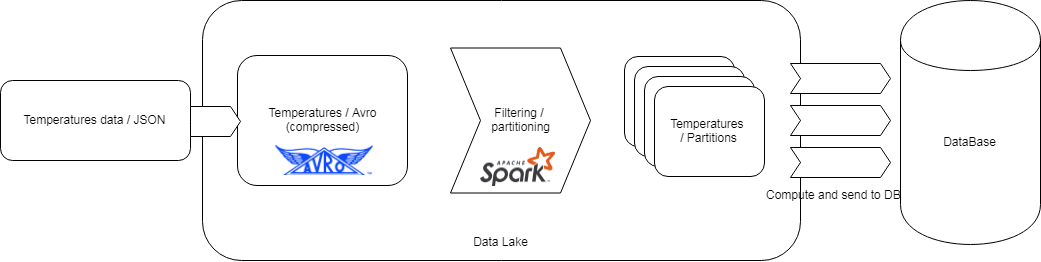

The diagram above was exported from draw.io. Its source (the exported page's mxGraphModel, read from the mxfile embedded in the PNG):
<mxGraphModel dx="1640" dy="912" grid="1" gridSize="10" guides="1" tooltips="1" connect="1" arrows="1" fold="1" page="1" pageScale="1" pageWidth="827" pageHeight="1169" math="0" shadow="0">
  <root>
    <mxCell id="0" />
    <mxCell id="1" parent="0" />
    <mxCell id="oENrNpmQyv-mhPSb1gJo-24" value="&lt;br&gt;&lt;br&gt;&lt;br&gt;&lt;br&gt;&lt;br&gt;&lt;br&gt;&lt;br&gt;&lt;br&gt;&lt;br&gt;&lt;br&gt;&lt;br&gt;&lt;br&gt;&lt;br&gt;&lt;br&gt;&lt;br&gt;&lt;br&gt;Data Lake&lt;br&gt;" style="rounded=1;whiteSpace=wrap;html=1;" vertex="1" parent="1">
      <mxGeometry x="202" y="150" width="598" height="260" as="geometry" />
    </mxCell>
    <mxCell id="oENrNpmQyv-mhPSb1gJo-1" value="Temperatures data / JSON" style="rounded=1;whiteSpace=wrap;html=1;" vertex="1" parent="1">
      <mxGeometry y="230" width="190" height="80" as="geometry" />
    </mxCell>
    <mxCell id="oENrNpmQyv-mhPSb1gJo-6" value="" style="group" vertex="1" connectable="0" parent="1">
      <mxGeometry x="237" y="205" width="170" height="130" as="geometry" />
    </mxCell>
    <mxCell id="oENrNpmQyv-mhPSb1gJo-3" value="Temperatures / Avro&lt;br&gt;(compressed)&lt;br&gt;" style="rounded=1;whiteSpace=wrap;html=1;" vertex="1" parent="oENrNpmQyv-mhPSb1gJo-6">
      <mxGeometry width="170" height="130" as="geometry" />
    </mxCell>
    <mxCell id="oENrNpmQyv-mhPSb1gJo-5" value="" style="shape=image;verticalLabelPosition=bottom;labelBackgroundColor=#ffffff;verticalAlign=top;aspect=fixed;imageAspect=0;image=https://cdn-images-1.medium.com/max/1600/1*ChZ15swq_oQEmcMcb--hgQ.png;" vertex="1" parent="oENrNpmQyv-mhPSb1gJo-6">
      <mxGeometry x="38.5" y="90" width="97" height="30" as="geometry" />
    </mxCell>
    <mxCell id="oENrNpmQyv-mhPSb1gJo-7" value="Filtering /&lt;br&gt;&amp;nbsp;partitioning&lt;br&gt;" style="html=1;shadow=0;dashed=0;align=center;verticalAlign=middle;shape=mxgraph.arrows2.arrow;dy=0;dx=30;notch=30;" vertex="1" parent="1">
      <mxGeometry x="450" y="197.5" width="140" height="145" as="geometry" />
    </mxCell>
    <mxCell id="oENrNpmQyv-mhPSb1gJo-19" value="" style="group" vertex="1" connectable="0" parent="1">
      <mxGeometry x="640" y="215" width="274" height="160" as="geometry" />
    </mxCell>
    <mxCell id="oENrNpmQyv-mhPSb1gJo-13" value="" style="group" vertex="1" connectable="0" parent="oENrNpmQyv-mhPSb1gJo-19">
      <mxGeometry x="20" y="20" width="170" height="130" as="geometry" />
    </mxCell>
    <mxCell id="oENrNpmQyv-mhPSb1gJo-15" value="" style="group" vertex="1" connectable="0" parent="oENrNpmQyv-mhPSb1gJo-19">
      <mxGeometry x="30" y="30" width="170" height="130" as="geometry" />
    </mxCell>
    <mxCell id="oENrNpmQyv-mhPSb1gJo-46" value="" style="html=1;shadow=0;dashed=0;align=center;verticalAlign=middle;shape=mxgraph.arrows2.arrow;dy=0;dx=10;notch=10;" vertex="1" parent="oENrNpmQyv-mhPSb1gJo-19">
      <mxGeometry x="150" y="40" width="100" height="30" as="geometry" />
    </mxCell>
    <mxCell id="oENrNpmQyv-mhPSb1gJo-48" value="Compute and send to DB" style="text;html=1;resizable=0;points=[];autosize=1;align=left;verticalAlign=top;spacingTop=-4;" vertex="1" parent="oENrNpmQyv-mhPSb1gJo-19">
      <mxGeometry x="124" y="120" width="150" height="20" as="geometry" />
    </mxCell>
    <mxCell id="oENrNpmQyv-mhPSb1gJo-22" value="" style="group" vertex="1" connectable="0" parent="1">
      <mxGeometry x="624" y="206" width="180" height="140" as="geometry" />
    </mxCell>
    <mxCell id="oENrNpmQyv-mhPSb1gJo-8" value="" style="group" vertex="1" connectable="0" parent="oENrNpmQyv-mhPSb1gJo-22">
      <mxGeometry width="170" height="130" as="geometry" />
    </mxCell>
    <mxCell id="oENrNpmQyv-mhPSb1gJo-9" value="Temperatures / Avro" style="rounded=1;whiteSpace=wrap;html=1;" vertex="1" parent="oENrNpmQyv-mhPSb1gJo-8">
      <mxGeometry width="110" height="90" as="geometry" />
    </mxCell>
    <mxCell id="oENrNpmQyv-mhPSb1gJo-11" value="" style="group" vertex="1" connectable="0" parent="oENrNpmQyv-mhPSb1gJo-22">
      <mxGeometry x="10" y="10" width="170" height="130" as="geometry" />
    </mxCell>
    <mxCell id="oENrNpmQyv-mhPSb1gJo-12" value="Temperatures / Avro" style="rounded=1;whiteSpace=wrap;html=1;" vertex="1" parent="oENrNpmQyv-mhPSb1gJo-11">
      <mxGeometry width="110" height="90" as="geometry" />
    </mxCell>
    <mxCell id="oENrNpmQyv-mhPSb1gJo-14" value="Temperatures / Avro" style="rounded=1;whiteSpace=wrap;html=1;" vertex="1" parent="oENrNpmQyv-mhPSb1gJo-22">
      <mxGeometry x="20" y="20" width="110" height="90" as="geometry" />
    </mxCell>
    <mxCell id="oENrNpmQyv-mhPSb1gJo-16" value="Temperatures&amp;nbsp;&lt;br&gt;/ Partitions&lt;br&gt;" style="rounded=1;whiteSpace=wrap;html=1;" vertex="1" parent="oENrNpmQyv-mhPSb1gJo-22">
      <mxGeometry x="30" y="30" width="110" height="90" as="geometry" />
    </mxCell>
    <mxCell id="oENrNpmQyv-mhPSb1gJo-23" value="" style="html=1;shadow=0;dashed=0;align=center;verticalAlign=middle;shape=mxgraph.arrows2.arrow;dy=0;dx=10;notch=0;" vertex="1" parent="1">
      <mxGeometry x="190" y="256" width="50" height="30" as="geometry" />
    </mxCell>
    <mxCell id="oENrNpmQyv-mhPSb1gJo-26" value="DataBase" style="shape=cylinder;whiteSpace=wrap;html=1;boundedLbl=1;backgroundOutline=1;" vertex="1" parent="1">
      <mxGeometry x="900" y="150" width="140" height="244" as="geometry" />
    </mxCell>
    <mxCell id="oENrNpmQyv-mhPSb1gJo-29" value="" style="shape=image;verticalLabelPosition=bottom;labelBackgroundColor=#ffffff;verticalAlign=top;aspect=fixed;imageAspect=0;image=https://upload.wikimedia.org/wikipedia/commons/thumb/f/f3/Apache_Spark_logo.svg/1200px-Apache_Spark_logo.svg.png;" vertex="1" parent="1">
      <mxGeometry x="480" y="297" width="75" height="39" as="geometry" />
    </mxCell>
    <mxCell id="oENrNpmQyv-mhPSb1gJo-43" value="" style="html=1;shadow=0;dashed=0;align=center;verticalAlign=middle;shape=mxgraph.arrows2.arrow;dy=0;dx=10;notch=10;" vertex="1" parent="1">
      <mxGeometry x="790" y="213" width="100" height="30" as="geometry" />
    </mxCell>
    <mxCell id="oENrNpmQyv-mhPSb1gJo-47" value="" style="html=1;shadow=0;dashed=0;align=center;verticalAlign=middle;shape=mxgraph.arrows2.arrow;dy=0;dx=10;notch=10;" vertex="1" parent="1">
      <mxGeometry x="790" y="297" width="100" height="30" as="geometry" />
    </mxCell>
  </root>
</mxGraphModel>